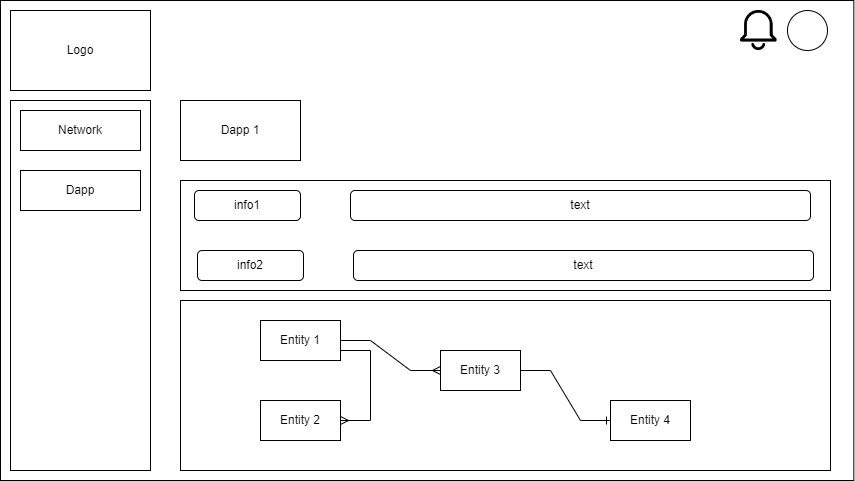

The diagram above was exported from draw.io. Its source (the exported page's mxGraphModel, read from the mxfile embedded in the PNG):
<mxGraphModel dx="1038" dy="489" grid="1" gridSize="10" guides="1" tooltips="1" connect="1" arrows="1" fold="1" page="1" pageScale="1" pageWidth="827" pageHeight="1169" math="0" shadow="0">
  <root>
    <mxCell id="k0_Aed5b5hajTUjW5mho-0" />
    <mxCell id="k0_Aed5b5hajTUjW5mho-1" parent="k0_Aed5b5hajTUjW5mho-0" />
    <mxCell id="k0_Aed5b5hajTUjW5mho-2" value="" style="rounded=0;whiteSpace=wrap;html=1;" vertex="1" parent="k0_Aed5b5hajTUjW5mho-1">
      <mxGeometry x="190" y="70" width="853.33" height="480" as="geometry" />
    </mxCell>
    <mxCell id="k0_Aed5b5hajTUjW5mho-3" value="" style="rounded=0;whiteSpace=wrap;html=1;" vertex="1" parent="k0_Aed5b5hajTUjW5mho-1">
      <mxGeometry x="200" y="170" width="140" height="370" as="geometry" />
    </mxCell>
    <mxCell id="k0_Aed5b5hajTUjW5mho-4" value="Logo" style="rounded=0;whiteSpace=wrap;html=1;" vertex="1" parent="k0_Aed5b5hajTUjW5mho-1">
      <mxGeometry x="200" y="80" width="140" height="80" as="geometry" />
    </mxCell>
    <mxCell id="k0_Aed5b5hajTUjW5mho-5" value="" style="rounded=0;whiteSpace=wrap;html=1;" vertex="1" parent="k0_Aed5b5hajTUjW5mho-1">
      <mxGeometry x="370" y="250" width="650" height="110" as="geometry" />
    </mxCell>
    <mxCell id="k0_Aed5b5hajTUjW5mho-6" value="Network" style="rounded=0;whiteSpace=wrap;html=1;" vertex="1" parent="k0_Aed5b5hajTUjW5mho-1">
      <mxGeometry x="210" y="180" width="120" height="40" as="geometry" />
    </mxCell>
    <mxCell id="k0_Aed5b5hajTUjW5mho-7" value="Dapp" style="rounded=0;whiteSpace=wrap;html=1;" vertex="1" parent="k0_Aed5b5hajTUjW5mho-1">
      <mxGeometry x="210" y="240" width="120" height="40" as="geometry" />
    </mxCell>
    <mxCell id="k0_Aed5b5hajTUjW5mho-8" value="" style="ellipse;whiteSpace=wrap;html=1;aspect=fixed;" vertex="1" parent="k0_Aed5b5hajTUjW5mho-1">
      <mxGeometry x="977" y="80" width="40" height="40" as="geometry" />
    </mxCell>
    <mxCell id="k0_Aed5b5hajTUjW5mho-9" value="" style="shape=image;verticalLabelPosition=bottom;labelBackgroundColor=default;verticalAlign=top;aspect=fixed;imageAspect=0;image=http://cdn.onlinewebfonts.com/svg/img_308601.png;" vertex="1" parent="k0_Aed5b5hajTUjW5mho-1">
      <mxGeometry x="930" y="80" width="36.61" height="40" as="geometry" />
    </mxCell>
    <mxCell id="k0_Aed5b5hajTUjW5mho-10" value="info1" style="rounded=1;whiteSpace=wrap;html=1;" vertex="1" parent="k0_Aed5b5hajTUjW5mho-1">
      <mxGeometry x="384" y="260" width="106" height="30" as="geometry" />
    </mxCell>
    <mxCell id="k0_Aed5b5hajTUjW5mho-11" value="text" style="rounded=1;whiteSpace=wrap;html=1;" vertex="1" parent="k0_Aed5b5hajTUjW5mho-1">
      <mxGeometry x="540" y="260" width="460" height="30" as="geometry" />
    </mxCell>
    <mxCell id="k0_Aed5b5hajTUjW5mho-12" value="Dapp 1" style="rounded=0;whiteSpace=wrap;html=1;" vertex="1" parent="k0_Aed5b5hajTUjW5mho-1">
      <mxGeometry x="370" y="170" width="120" height="60" as="geometry" />
    </mxCell>
    <mxCell id="k0_Aed5b5hajTUjW5mho-13" value="info2" style="rounded=1;whiteSpace=wrap;html=1;" vertex="1" parent="k0_Aed5b5hajTUjW5mho-1">
      <mxGeometry x="387" y="320" width="106" height="30" as="geometry" />
    </mxCell>
    <mxCell id="k0_Aed5b5hajTUjW5mho-14" value="text" style="rounded=1;whiteSpace=wrap;html=1;" vertex="1" parent="k0_Aed5b5hajTUjW5mho-1">
      <mxGeometry x="543" y="320" width="460" height="30" as="geometry" />
    </mxCell>
    <mxCell id="xc-oiFbdJvPPrqxzTLuR-0" value="" style="rounded=0;whiteSpace=wrap;html=1;" vertex="1" parent="k0_Aed5b5hajTUjW5mho-1">
      <mxGeometry x="370" y="370" width="650" height="170" as="geometry" />
    </mxCell>
    <mxCell id="xc-oiFbdJvPPrqxzTLuR-1" value="Entity 1" style="rounded=0;whiteSpace=wrap;html=1;" vertex="1" parent="k0_Aed5b5hajTUjW5mho-1">
      <mxGeometry x="450" y="390" width="80" height="40" as="geometry" />
    </mxCell>
    <mxCell id="xc-oiFbdJvPPrqxzTLuR-2" value="Entity 3" style="rounded=0;whiteSpace=wrap;html=1;" vertex="1" parent="k0_Aed5b5hajTUjW5mho-1">
      <mxGeometry x="630" y="420" width="80" height="40" as="geometry" />
    </mxCell>
    <mxCell id="xc-oiFbdJvPPrqxzTLuR-3" value="Entity 2" style="rounded=0;whiteSpace=wrap;html=1;" vertex="1" parent="k0_Aed5b5hajTUjW5mho-1">
      <mxGeometry x="450" y="470" width="80" height="40" as="geometry" />
    </mxCell>
    <mxCell id="xc-oiFbdJvPPrqxzTLuR-4" value="Entity 4" style="rounded=0;whiteSpace=wrap;html=1;" vertex="1" parent="k0_Aed5b5hajTUjW5mho-1">
      <mxGeometry x="800" y="470" width="80" height="40" as="geometry" />
    </mxCell>
    <mxCell id="xc-oiFbdJvPPrqxzTLuR-5" value="" style="edgeStyle=entityRelationEdgeStyle;fontSize=12;html=1;endArrow=ERmany;rounded=0;elbow=vertical;exitX=1;exitY=0.5;exitDx=0;exitDy=0;entryX=0;entryY=0.5;entryDx=0;entryDy=0;" edge="1" parent="k0_Aed5b5hajTUjW5mho-1" source="xc-oiFbdJvPPrqxzTLuR-1" target="xc-oiFbdJvPPrqxzTLuR-2">
      <mxGeometry width="100" height="100" relative="1" as="geometry">
        <mxPoint x="480" y="400" as="sourcePoint" />
        <mxPoint x="580" y="300" as="targetPoint" />
      </mxGeometry>
    </mxCell>
    <mxCell id="xc-oiFbdJvPPrqxzTLuR-6" value="" style="edgeStyle=entityRelationEdgeStyle;fontSize=12;html=1;endArrow=ERmany;rounded=0;elbow=vertical;exitX=1;exitY=0.75;exitDx=0;exitDy=0;entryX=1;entryY=0.5;entryDx=0;entryDy=0;" edge="1" parent="k0_Aed5b5hajTUjW5mho-1" source="xc-oiFbdJvPPrqxzTLuR-1" target="xc-oiFbdJvPPrqxzTLuR-3">
      <mxGeometry width="100" height="100" relative="1" as="geometry">
        <mxPoint x="540" y="420" as="sourcePoint" />
        <mxPoint x="640" y="450" as="targetPoint" />
      </mxGeometry>
    </mxCell>
    <mxCell id="xc-oiFbdJvPPrqxzTLuR-7" value="" style="edgeStyle=entityRelationEdgeStyle;fontSize=12;html=1;endArrow=ERone;endFill=1;rounded=0;elbow=vertical;entryX=0;entryY=0.5;entryDx=0;entryDy=0;" edge="1" parent="k0_Aed5b5hajTUjW5mho-1" target="xc-oiFbdJvPPrqxzTLuR-4">
      <mxGeometry width="100" height="100" relative="1" as="geometry">
        <mxPoint x="710" y="440" as="sourcePoint" />
        <mxPoint x="810" y="340" as="targetPoint" />
      </mxGeometry>
    </mxCell>
  </root>
</mxGraphModel>